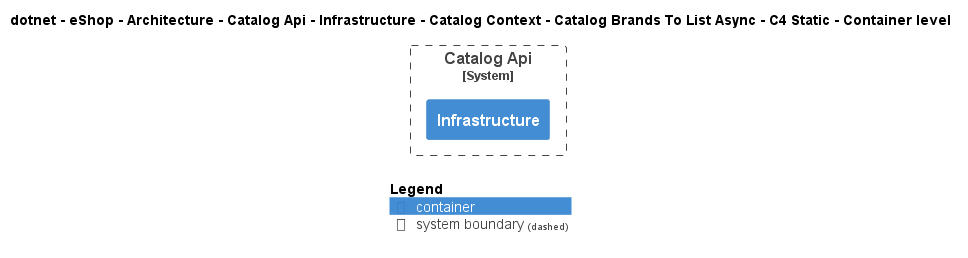

The diagram above was rendered by PlantUML. Its source (embedded in the PNG):
@startuml
!include ..\..\..\..\..\..\..\..\..\..\..\.c4s\C4_Container.puml

AddElementTag("c4interflow:lifecycle:new", $bgColor=green, $fontColor=#ffffff, $borderColor=green, $shadowing="False")
AddElementTag("c4interflow:lifecycle:changed", $bgColor=orange, $fontColor=#ffffff, $borderColor=orange, $shadowing="False")
AddElementTag("c4interflow:lifecycle:removed", $bgColor=red, $fontColor=#ffffff, $borderColor=red, $shadowing="False")

AddRelTag("c4interflow:lifecycle:new", $textColor=green, $lineColor=green)
AddRelTag("c4interflow:lifecycle:changed", $textColor=orange, $lineColor=orange)
AddRelTag("c4interflow:lifecycle:removed", $textColor=red, $lineColor=red)

SHOW_PERSON_PORTRAIT()
LAYOUT_TOP_DOWN()

skinparam linetype polyline

title dotnet - eShop - Architecture - Catalog Api - Infrastructure - Catalog Context - Catalog Brands To List Async - C4 Static - Container level


System_Boundary(dotnet.eShop.Architecture.SoftwareSystems.CatalogApi, "Catalog Api") {
    Container(dotnet.eShop.Architecture.SoftwareSystems.CatalogApi.Containers.Infrastructure, "Infrastructure", "", "")
}



SHOW_LEGEND()
@enduml